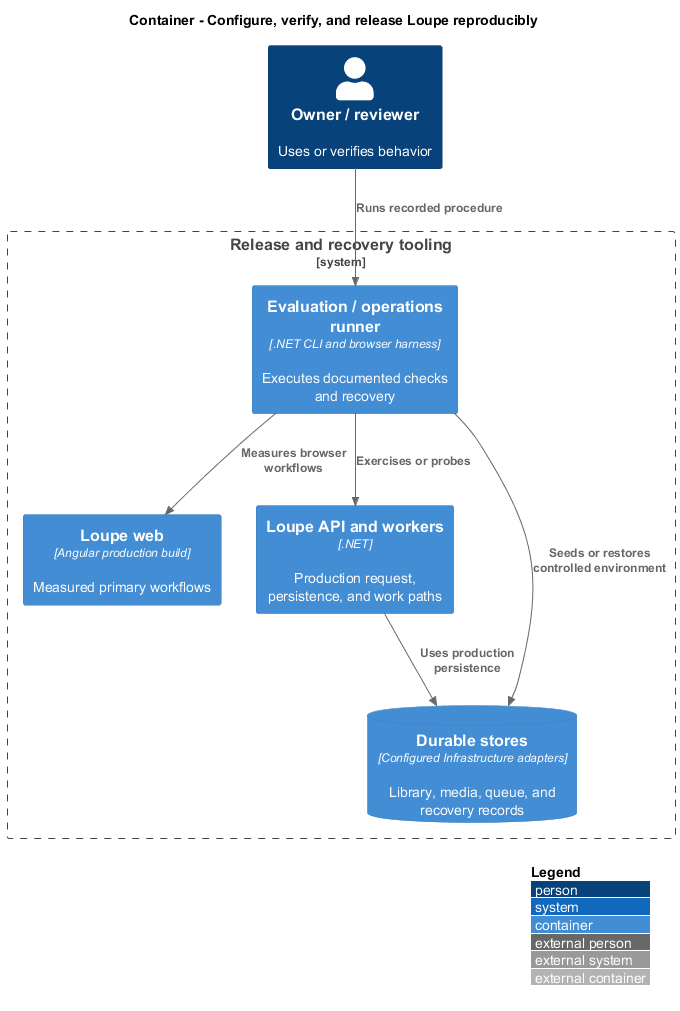

The diagram above was rendered by PlantUML. Its source (embedded in the PNG):
@startuml
!include <C4/C4_Container>
LAYOUT_WITH_LEGEND()
title Container - Configure, verify, and release Loupe reproducibly
Person(actor, "Owner / reviewer", "Uses or verifies behavior")
System_Boundary(system, "Release and recovery tooling") {
Container(runner, "Evaluation / operations runner", ".NET CLI and browser harness", "Executes documented checks and recovery")
Container(web, "Loupe web", "Angular production build", "Measured primary workflows")
Container(api, "Loupe API and workers", ".NET", "Production request, persistence, and work paths")
ContainerDb(db, "Durable stores", "Configured Infrastructure adapters", "Library, media, queue, and recovery records")
}
Rel(actor, runner, "Runs recorded procedure")
Rel(runner, web, "Measures browser workflows")
Rel(runner, api, "Exercises or probes")
Rel(api, db, "Uses production persistence")
Rel(runner, db, "Seeds or restores controlled environment")
@enduml